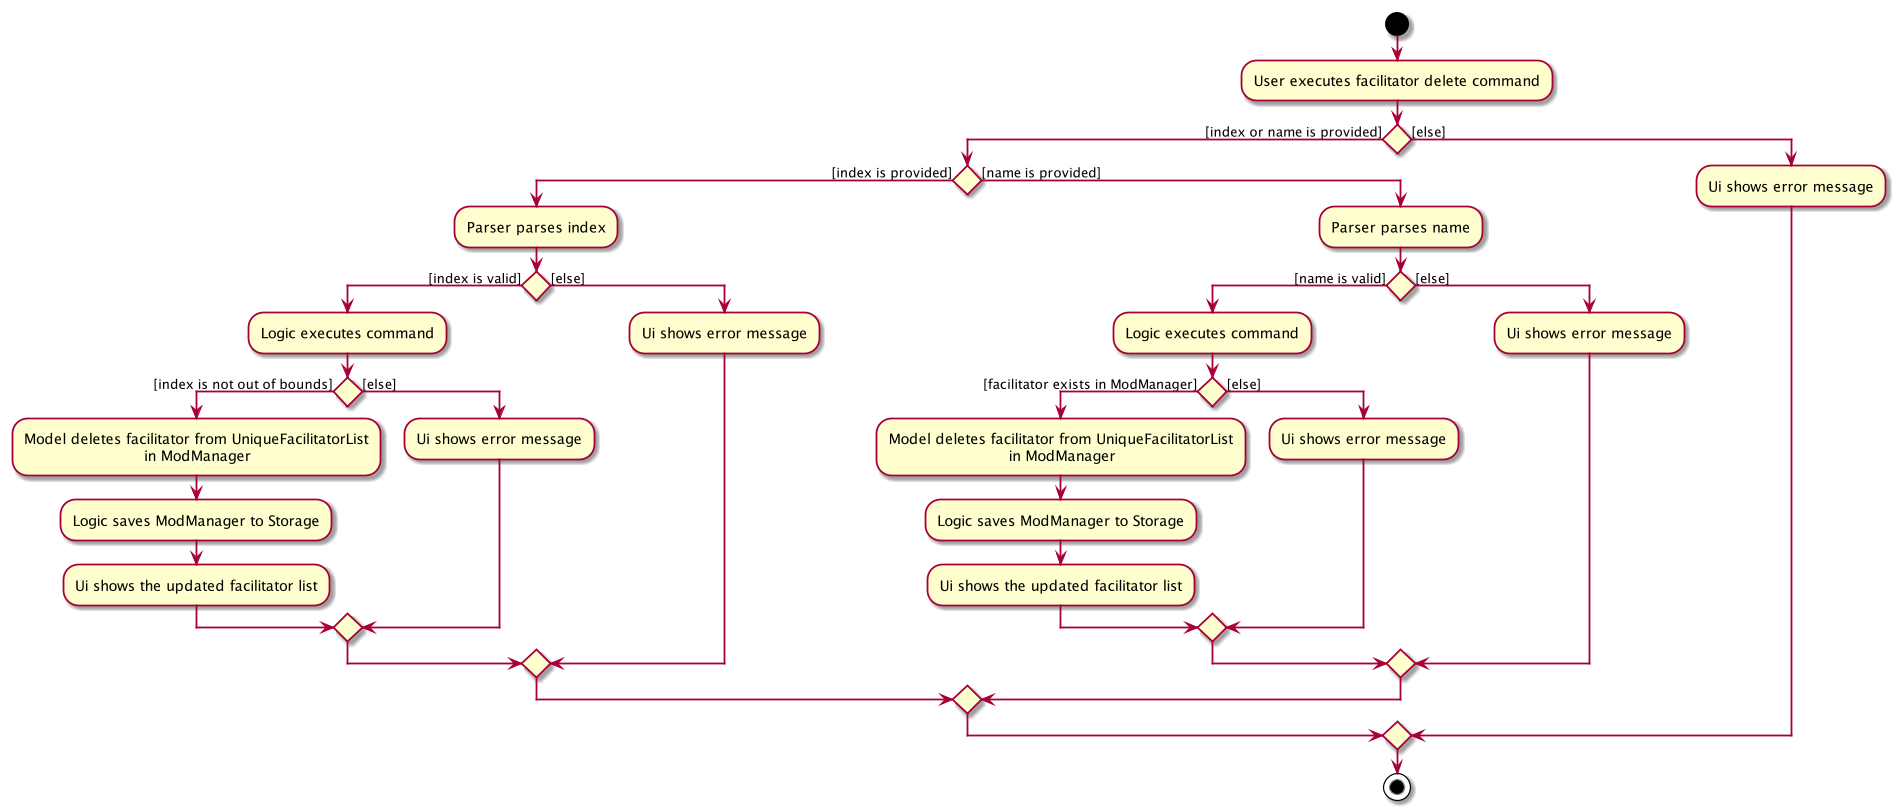

The diagram above was rendered by PlantUML. Its source (embedded in the PNG):
@startuml
start
:User executes facilitator delete command;
if () then ([index or name is provided])
    if () then ([index is provided])
        :Parser parses index;
        if () then ([index is valid])
            :Logic executes command;
            if () then ([index is not out of bounds])
                :Model deletes facilitator from UniqueFacilitatorList
                                         in ModManager;
                :Logic saves ModManager to Storage;
                :Ui shows the updated facilitator list;
            else ([else])
                :Ui shows error message;
            endif
        else ([else])
            :Ui shows error message;
        endif
    else ([name is provided])
        :Parser parses name;
        if () then ([name is valid])
            :Logic executes command;
            if () then ([facilitator exists in ModManager])
                :Model deletes facilitator from UniqueFacilitatorList
                                         in ModManager;
                :Logic saves ModManager to Storage;
                :Ui shows the updated facilitator list;
            else ([else])
                :Ui shows error message;
            endif
        else ([else])
            :Ui shows error message;
        endif
    endif
else ([else])
    :Ui shows error message;
endif
stop
@enduml